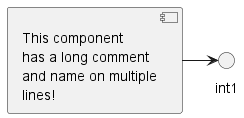

The diagram above was rendered by PlantUML. Its source (embedded in the PNG):
@startuml
component comp1 [
    This component
    has a long comment
    and name on multiple
    lines!
]
interface int1
component c1

comp1 -> int1
remove c1
@enduml